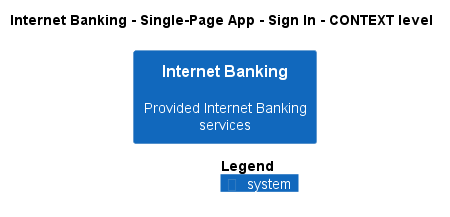

The diagram above was rendered by PlantUML. Its source (embedded in the PNG):
@startuml
!pragma layout smetana
!include ..\..\..\..\..\..\.c4s\C4_Context.puml

AddElementTag("state:new", $bgColor=green, $fontColor=#ffffff, $borderColor=green, $shadowing="False")
AddElementTag("state:changed", $bgColor=orange, $fontColor=#ffffff, $borderColor=orange, $shadowing="False")
AddElementTag("state:removed", $bgColor=red, $fontColor=#ffffff, $borderColor=red, $shadowing="False")

AddRelTag("state:new", $textColor=green, $lineColor=green)
AddRelTag("state:changed", $textColor=orange, $lineColor=orange)
AddRelTag("state:removed", $textColor=red, $lineColor=red)

SHOW_PERSON_PORTRAIT()
LAYOUT_TOP_DOWN()

skinparam linetype polyline

title Internet Banking - Single-Page App - Sign In - CONTEXT level

System(BigBankPlc.SoftwareSystems.InternetBanking, "Internet Banking", "Provided Internet Banking services")



SHOW_LEGEND()
@enduml